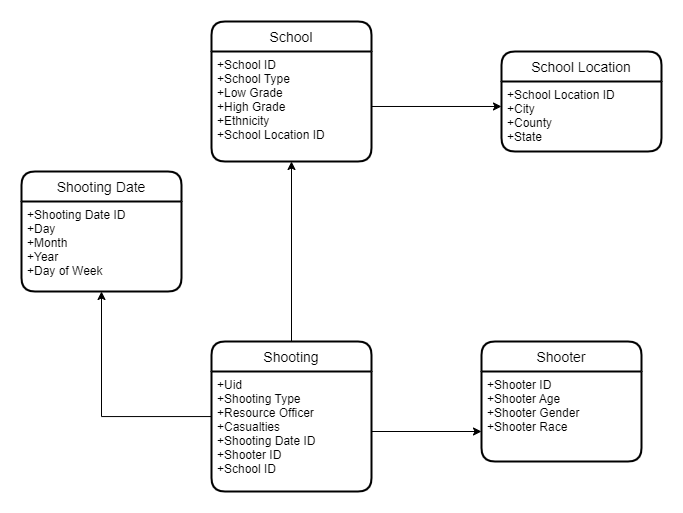

The diagram above was exported from draw.io. Its source (the exported page's mxGraphModel, read from the mxfile embedded in the PNG):
<mxGraphModel dx="1054" dy="1748" grid="1" gridSize="10" guides="1" tooltips="1" connect="1" arrows="1" fold="1" page="1" pageScale="1" pageWidth="827" pageHeight="1169" math="0" shadow="0">
  <root>
    <mxCell id="0" />
    <mxCell id="1" parent="0" />
    <mxCell id="2UW4MBNYzlRZCo33Q4_n-3" value="Shooting Date" style="swimlane;childLayout=stackLayout;horizontal=1;startSize=30;horizontalStack=0;rounded=1;fontSize=14;fontStyle=0;strokeWidth=2;resizeParent=0;resizeLast=1;shadow=0;dashed=0;align=center;" vertex="1" parent="1">
      <mxGeometry x="110" y="80" width="160" height="120" as="geometry" />
    </mxCell>
    <mxCell id="2UW4MBNYzlRZCo33Q4_n-4" value="+Shooting Date ID&#10;+Day&#10;+Month&#10;+Year&#10;+Day of Week" style="align=left;strokeColor=none;fillColor=none;spacingLeft=4;fontSize=12;verticalAlign=top;resizable=0;rotatable=0;part=1;" vertex="1" parent="2UW4MBNYzlRZCo33Q4_n-3">
      <mxGeometry y="30" width="160" height="90" as="geometry" />
    </mxCell>
    <mxCell id="2UW4MBNYzlRZCo33Q4_n-5" value="Shooter" style="swimlane;childLayout=stackLayout;horizontal=1;startSize=30;horizontalStack=0;rounded=1;fontSize=14;fontStyle=0;strokeWidth=2;resizeParent=0;resizeLast=1;shadow=0;dashed=0;align=center;" vertex="1" parent="1">
      <mxGeometry x="570" y="250" width="160" height="120" as="geometry" />
    </mxCell>
    <mxCell id="2UW4MBNYzlRZCo33Q4_n-6" value="+Shooter ID&#10;+Shooter Age&#10;+Shooter Gender&#10;+Shooter Race" style="align=left;strokeColor=none;fillColor=none;spacingLeft=4;fontSize=12;verticalAlign=top;resizable=0;rotatable=0;part=1;" vertex="1" parent="2UW4MBNYzlRZCo33Q4_n-5">
      <mxGeometry y="30" width="160" height="90" as="geometry" />
    </mxCell>
    <mxCell id="2UW4MBNYzlRZCo33Q4_n-7" value="School" style="swimlane;childLayout=stackLayout;horizontal=1;startSize=30;horizontalStack=0;rounded=1;fontSize=14;fontStyle=0;strokeWidth=2;resizeParent=0;resizeLast=1;shadow=0;dashed=0;align=center;" vertex="1" parent="1">
      <mxGeometry x="300" y="-70" width="160" height="140" as="geometry" />
    </mxCell>
    <mxCell id="2UW4MBNYzlRZCo33Q4_n-8" value="+School ID&#10;+School Type&#10;+Low Grade&#10;+High Grade&#10;+Ethnicity&#10;+School Location ID" style="align=left;strokeColor=none;fillColor=none;spacingLeft=4;fontSize=12;verticalAlign=top;resizable=0;rotatable=0;part=1;" vertex="1" parent="2UW4MBNYzlRZCo33Q4_n-7">
      <mxGeometry y="30" width="160" height="110" as="geometry" />
    </mxCell>
    <mxCell id="2UW4MBNYzlRZCo33Q4_n-9" value="School Location" style="swimlane;childLayout=stackLayout;horizontal=1;startSize=30;horizontalStack=0;rounded=1;fontSize=14;fontStyle=0;strokeWidth=2;resizeParent=0;resizeLast=1;shadow=0;dashed=0;align=center;" vertex="1" parent="1">
      <mxGeometry x="590" y="-40" width="160" height="100" as="geometry" />
    </mxCell>
    <mxCell id="2UW4MBNYzlRZCo33Q4_n-10" value="+School Location ID&#10;+City&#10;+County&#10;+State" style="align=left;strokeColor=none;fillColor=none;spacingLeft=4;fontSize=12;verticalAlign=top;resizable=0;rotatable=0;part=1;" vertex="1" parent="2UW4MBNYzlRZCo33Q4_n-9">
      <mxGeometry y="30" width="160" height="70" as="geometry" />
    </mxCell>
    <mxCell id="P2BDBcPQXdQdKrb-J67O-3" style="edgeStyle=orthogonalEdgeStyle;rounded=0;orthogonalLoop=1;jettySize=auto;html=1;" edge="1" parent="1" source="P2BDBcPQXdQdKrb-J67O-1" target="2UW4MBNYzlRZCo33Q4_n-4">
      <mxGeometry relative="1" as="geometry" />
    </mxCell>
    <mxCell id="P2BDBcPQXdQdKrb-J67O-5" style="edgeStyle=orthogonalEdgeStyle;rounded=0;orthogonalLoop=1;jettySize=auto;html=1;entryX=0.5;entryY=1;entryDx=0;entryDy=0;" edge="1" parent="1" source="P2BDBcPQXdQdKrb-J67O-1" target="2UW4MBNYzlRZCo33Q4_n-7">
      <mxGeometry relative="1" as="geometry" />
    </mxCell>
    <mxCell id="P2BDBcPQXdQdKrb-J67O-1" value="Shooting" style="swimlane;childLayout=stackLayout;horizontal=1;startSize=30;horizontalStack=0;rounded=1;fontSize=14;fontStyle=0;strokeWidth=2;resizeParent=0;resizeLast=1;shadow=0;dashed=0;align=center;" vertex="1" parent="1">
      <mxGeometry x="300" y="250" width="160" height="150" as="geometry" />
    </mxCell>
    <mxCell id="P2BDBcPQXdQdKrb-J67O-2" value="+Uid&#10;+Shooting Type&#10;+Resource Officer&#10;+Casualties&#10;+Shooting Date ID&#10;+Shooter ID&#10;+School ID" style="align=left;strokeColor=none;fillColor=none;spacingLeft=4;fontSize=12;verticalAlign=top;resizable=0;rotatable=0;part=1;" vertex="1" parent="P2BDBcPQXdQdKrb-J67O-1">
      <mxGeometry y="30" width="160" height="120" as="geometry" />
    </mxCell>
    <mxCell id="P2BDBcPQXdQdKrb-J67O-4" style="edgeStyle=orthogonalEdgeStyle;rounded=0;orthogonalLoop=1;jettySize=auto;html=1;entryX=0;entryY=0.75;entryDx=0;entryDy=0;" edge="1" parent="1" source="P2BDBcPQXdQdKrb-J67O-2" target="2UW4MBNYzlRZCo33Q4_n-5">
      <mxGeometry relative="1" as="geometry" />
    </mxCell>
    <mxCell id="P2BDBcPQXdQdKrb-J67O-8" style="edgeStyle=orthogonalEdgeStyle;rounded=0;orthogonalLoop=1;jettySize=auto;html=1;entryX=0;entryY=0.357;entryDx=0;entryDy=0;entryPerimeter=0;" edge="1" parent="1" source="2UW4MBNYzlRZCo33Q4_n-8" target="2UW4MBNYzlRZCo33Q4_n-10">
      <mxGeometry relative="1" as="geometry" />
    </mxCell>
  </root>
</mxGraphModel>